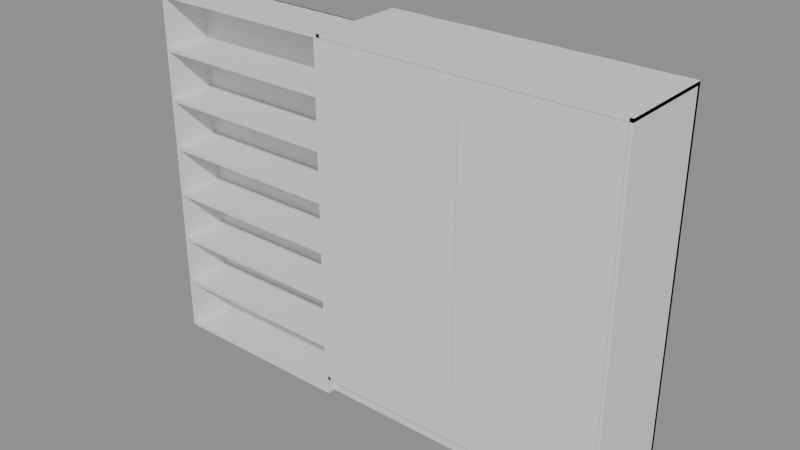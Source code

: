 # Source: e1137_after.blend  (saved by Blender 5.2.44; exported with 4.5.12 LTS)
import bpy
from mathutils import Matrix  # noqa: F401  (used for matrix-valued properties, if any)

bpy.ops.wm.read_factory_settings(use_empty=True)
scene = bpy.context.scene
scene.name = 'Scene'

# ---- materials (node trees are filled in below, after node groups)
mat_mdf_blanco = bpy.data.materials.new('MDF_Blanco')
mat_madera_lacada = bpy.data.materials.new('Madera_Lacada')

# ---- material node trees
mat_mdf_blanco.use_nodes = True; mat_mdf_blanco.node_tree.nodes.clear()
_N = mat_mdf_blanco.node_tree.nodes; _L = mat_mdf_blanco.node_tree.links
n0 = _N.new('ShaderNodeBsdfPrincipled'); n0.name = 'Principled BSDF'; n0.location = (-200, 100)
n0.inputs[3].default_value = 1.45
n0.inputs[10].default_value = 0.005
n1 = _N.new('ShaderNodeOutputMaterial'); n1.name = 'Material Output'; n1.location = (200, 100)
_L.new(n0.outputs[0], n1.inputs[0])
n1.is_active_output = True
mat_madera_lacada.use_nodes = True; mat_madera_lacada.node_tree.nodes.clear()
_N = mat_madera_lacada.node_tree.nodes; _L = mat_madera_lacada.node_tree.links
n0 = _N.new('ShaderNodeBsdfPrincipled'); n0.name = 'Principled BSDF'; n0.location = (-200, 100)
n0.inputs[3].default_value = 1.45
n0.inputs[10].default_value = 0.005
n1 = _N.new('ShaderNodeOutputMaterial'); n1.name = 'Material Output'; n1.location = (200, 100)
_L.new(n0.outputs[0], n1.inputs[0])
n1.is_active_output = True

# ---- meshes
me_estanteria_oficina_lat_izq_mesh = bpy.data.meshes.new('Estanteria_Oficina_Lat_Izq_mesh')
me_estanteria_oficina_lat_izq_mesh.from_pydata([(0.0, 0.0, 0.0), (0.02, 0.0, 0.0), (0.02, 0.3, 0.0), (0.0, 0.3, 0.0), (0.0, 0.0, 2.2), (0.02, 0.0, 2.2), (0.02, 0.3, 2.2), (0.0, 0.3, 2.2)], [], [(0, 1, 2, 3), (4, 5, 6, 7), (0, 1, 5, 4), (1, 2, 6, 5), (2, 3, 7, 6), (3, 0, 4, 7)])
me_estanteria_oficina_lat_izq_mesh.materials.append(mat_mdf_blanco)
me_estanteria_oficina_lat_izq_mesh.update()
me_estanteria_oficina_lat_der_mesh = bpy.data.meshes.new('Estanteria_Oficina_Lat_Der_mesh')
me_estanteria_oficina_lat_der_mesh.from_pydata([(0.0, 0.0, 0.0), (0.02, 0.0, 0.0), (0.02, 0.3, 0.0), (0.0, 0.3, 0.0), (0.0, 0.0, 2.2), (0.02, 0.0, 2.2), (0.02, 0.3, 2.2), (0.0, 0.3, 2.2)], [], [(0, 1, 2, 3), (4, 5, 6, 7), (0, 1, 5, 4), (1, 2, 6, 5), (2, 3, 7, 6), (3, 0, 4, 7)])
me_estanteria_oficina_lat_der_mesh.materials.append(mat_mdf_blanco)
me_estanteria_oficina_lat_der_mesh.update()
me_estanteria_oficina_base_mesh = bpy.data.meshes.new('Estanteria_Oficina_Base_mesh')
me_estanteria_oficina_base_mesh.from_pydata([(0.0, 0.0, 0.0), (1.16, 0.0, 0.0), (1.16, 0.3, 0.0), (0.0, 0.3, 0.0), (0.0, 0.0, 0.025), (1.16, 0.0, 0.025), (1.16, 0.3, 0.025), (0.0, 0.3, 0.025)], [], [(0, 1, 2, 3), (4, 5, 6, 7), (0, 1, 5, 4), (1, 2, 6, 5), (2, 3, 7, 6), (3, 0, 4, 7)])
me_estanteria_oficina_base_mesh.materials.append(mat_mdf_blanco)
me_estanteria_oficina_base_mesh.update()
me_estanteria_oficina_tapa_mesh = bpy.data.meshes.new('Estanteria_Oficina_Tapa_mesh')
me_estanteria_oficina_tapa_mesh.from_pydata([(0.0, 0.0, 0.0), (1.16, 0.0, 0.0), (1.16, 0.3, 0.0), (0.0, 0.3, 0.0), (0.0, 0.0, 0.025), (1.16, 0.0, 0.025), (1.16, 0.3, 0.025), (0.0, 0.3, 0.025)], [], [(0, 1, 2, 3), (4, 5, 6, 7), (0, 1, 5, 4), (1, 2, 6, 5), (2, 3, 7, 6), (3, 0, 4, 7)])
me_estanteria_oficina_tapa_mesh.materials.append(mat_mdf_blanco)
me_estanteria_oficina_tapa_mesh.update()
me_estanteria_oficina_estante_1_mesh = bpy.data.meshes.new('Estanteria_Oficina_Estante_1_mesh')
me_estanteria_oficina_estante_1_mesh.from_pydata([(0.0, 0.0, 0.0), (1.16, 0.0, 0.0), (1.16, 0.3, 0.0), (0.0, 0.3, 0.0), (0.0, 0.0, 0.025), (1.16, 0.0, 0.025), (1.16, 0.3, 0.025), (0.0, 0.3, 0.025)], [], [(0, 1, 2, 3), (4, 5, 6, 7), (0, 1, 5, 4), (1, 2, 6, 5), (2, 3, 7, 6), (3, 0, 4, 7)])
me_estanteria_oficina_estante_1_mesh.materials.append(mat_mdf_blanco)
me_estanteria_oficina_estante_1_mesh.update()
me_estanteria_oficina_estante_2_mesh = bpy.data.meshes.new('Estanteria_Oficina_Estante_2_mesh')
me_estanteria_oficina_estante_2_mesh.from_pydata([(0.0, 0.0, 0.0), (1.16, 0.0, 0.0), (1.16, 0.3, 0.0), (0.0, 0.3, 0.0), (0.0, 0.0, 0.025), (1.16, 0.0, 0.025), (1.16, 0.3, 0.025), (0.0, 0.3, 0.025)], [], [(0, 1, 2, 3), (4, 5, 6, 7), (0, 1, 5, 4), (1, 2, 6, 5), (2, 3, 7, 6), (3, 0, 4, 7)])
me_estanteria_oficina_estante_2_mesh.materials.append(mat_mdf_blanco)
me_estanteria_oficina_estante_2_mesh.update()
me_estanteria_oficina_estante_3_mesh = bpy.data.meshes.new('Estanteria_Oficina_Estante_3_mesh')
me_estanteria_oficina_estante_3_mesh.from_pydata([(0.0, 0.0, 0.0), (1.16, 0.0, 0.0), (1.16, 0.3, 0.0), (0.0, 0.3, 0.0), (0.0, 0.0, 0.025), (1.16, 0.0, 0.025), (1.16, 0.3, 0.025), (0.0, 0.3, 0.025)], [], [(0, 1, 2, 3), (4, 5, 6, 7), (0, 1, 5, 4), (1, 2, 6, 5), (2, 3, 7, 6), (3, 0, 4, 7)])
me_estanteria_oficina_estante_3_mesh.materials.append(mat_mdf_blanco)
me_estanteria_oficina_estante_3_mesh.update()
me_estanteria_oficina_estante_4_mesh = bpy.data.meshes.new('Estanteria_Oficina_Estante_4_mesh')
me_estanteria_oficina_estante_4_mesh.from_pydata([(0.0, 0.0, 0.0), (1.16, 0.0, 0.0), (1.16, 0.3, 0.0), (0.0, 0.3, 0.0), (0.0, 0.0, 0.025), (1.16, 0.0, 0.025), (1.16, 0.3, 0.025), (0.0, 0.3, 0.025)], [], [(0, 1, 2, 3), (4, 5, 6, 7), (0, 1, 5, 4), (1, 2, 6, 5), (2, 3, 7, 6), (3, 0, 4, 7)])
me_estanteria_oficina_estante_4_mesh.materials.append(mat_mdf_blanco)
me_estanteria_oficina_estante_4_mesh.update()
me_estanteria_oficina_estante_5_mesh = bpy.data.meshes.new('Estanteria_Oficina_Estante_5_mesh')
me_estanteria_oficina_estante_5_mesh.from_pydata([(0.0, 0.0, 0.0), (1.16, 0.0, 0.0), (1.16, 0.3, 0.0), (0.0, 0.3, 0.0), (0.0, 0.0, 0.025), (1.16, 0.0, 0.025), (1.16, 0.3, 0.025), (0.0, 0.3, 0.025)], [], [(0, 1, 2, 3), (4, 5, 6, 7), (0, 1, 5, 4), (1, 2, 6, 5), (2, 3, 7, 6), (3, 0, 4, 7)])
me_estanteria_oficina_estante_5_mesh.materials.append(mat_mdf_blanco)
me_estanteria_oficina_estante_5_mesh.update()
me_estanteria_oficina_estante_6_mesh = bpy.data.meshes.new('Estanteria_Oficina_Estante_6_mesh')
me_estanteria_oficina_estante_6_mesh.from_pydata([(0.0, 0.0, 0.0), (1.16, 0.0, 0.0), (1.16, 0.3, 0.0), (0.0, 0.3, 0.0), (0.0, 0.0, 0.025), (1.16, 0.0, 0.025), (1.16, 0.3, 0.025), (0.0, 0.3, 0.025)], [], [(0, 1, 2, 3), (4, 5, 6, 7), (0, 1, 5, 4), (1, 2, 6, 5), (2, 3, 7, 6), (3, 0, 4, 7)])
me_estanteria_oficina_estante_6_mesh.materials.append(mat_mdf_blanco)
me_estanteria_oficina_estante_6_mesh.update()
me_estanteria_oficina_fondo_mesh = bpy.data.meshes.new('Estanteria_Oficina_Fondo_mesh')
me_estanteria_oficina_fondo_mesh.from_pydata([(0.0, 0.0, 0.0), (1.2, 0.0, 0.0), (1.2, 0.01, 0.0), (0.0, 0.01, 0.0), (0.0, 0.0, 2.2), (1.2, 0.0, 2.2), (1.2, 0.01, 2.2), (0.0, 0.01, 2.2)], [], [(0, 1, 2, 3), (4, 5, 6, 7), (0, 1, 5, 4), (1, 2, 6, 5), (2, 3, 7, 6), (3, 0, 4, 7)])
me_estanteria_oficina_fondo_mesh.materials.append(mat_mdf_blanco)
me_estanteria_oficina_fondo_mesh.update()
me_armario_oficina_lat_izq_mesh = bpy.data.meshes.new('Armario_Oficina_Lat_Izq_mesh')
me_armario_oficina_lat_izq_mesh.from_pydata([(0.0, 0.0, 0.0), (0.02, 0.0, 0.0), (0.02, 0.6, 0.0), (0.0, 0.6, 0.0), (0.0, 0.0, 2.1), (0.02, 0.0, 2.1), (0.02, 0.6, 2.1), (0.0, 0.6, 2.1)], [], [(0, 1, 2, 3), (4, 5, 6, 7), (0, 1, 5, 4), (1, 2, 6, 5), (2, 3, 7, 6), (3, 0, 4, 7)])
me_armario_oficina_lat_izq_mesh.materials.append(mat_mdf_blanco)
me_armario_oficina_lat_izq_mesh.update()
me_armario_oficina_lat_der_mesh = bpy.data.meshes.new('Armario_Oficina_Lat_Der_mesh')
me_armario_oficina_lat_der_mesh.from_pydata([(0.0, 0.0, 0.0), (0.02, 0.0, 0.0), (0.02, 0.6, 0.0), (0.0, 0.6, 0.0), (0.0, 0.0, 2.1), (0.02, 0.0, 2.1), (0.02, 0.6, 2.1), (0.0, 0.6, 2.1)], [], [(0, 1, 2, 3), (4, 5, 6, 7), (0, 1, 5, 4), (1, 2, 6, 5), (2, 3, 7, 6), (3, 0, 4, 7)])
me_armario_oficina_lat_der_mesh.materials.append(mat_mdf_blanco)
me_armario_oficina_lat_der_mesh.update()
me_armario_oficina_base_mesh = bpy.data.meshes.new('Armario_Oficina_Base_mesh')
me_armario_oficina_base_mesh.from_pydata([(0.0, 0.0, 0.0), (1.8, 0.0, 0.0), (1.8, 0.6, 0.0), (0.0, 0.6, 0.0), (0.0, 0.0, 0.02), (1.8, 0.0, 0.02), (1.8, 0.6, 0.02), (0.0, 0.6, 0.02)], [], [(0, 1, 2, 3), (4, 5, 6, 7), (0, 1, 5, 4), (1, 2, 6, 5), (2, 3, 7, 6), (3, 0, 4, 7)])
me_armario_oficina_base_mesh.materials.append(mat_mdf_blanco)
me_armario_oficina_base_mesh.update()
me_armario_oficina_tapa_mesh = bpy.data.meshes.new('Armario_Oficina_Tapa_mesh')
me_armario_oficina_tapa_mesh.from_pydata([(0.0, 0.0, 0.0), (1.8, 0.0, 0.0), (1.8, 0.6, 0.0), (0.0, 0.6, 0.0), (0.0, 0.0, 0.02), (1.8, 0.0, 0.02), (1.8, 0.6, 0.02), (0.0, 0.6, 0.02)], [], [(0, 1, 2, 3), (4, 5, 6, 7), (0, 1, 5, 4), (1, 2, 6, 5), (2, 3, 7, 6), (3, 0, 4, 7)])
me_armario_oficina_tapa_mesh.materials.append(mat_mdf_blanco)
me_armario_oficina_tapa_mesh.update()
me_armario_oficina_fondo_mesh = bpy.data.meshes.new('Armario_Oficina_Fondo_mesh')
me_armario_oficina_fondo_mesh.from_pydata([(0.0, 0.0, 0.0), (1.8, 0.0, 0.0), (1.8, 0.02, 0.0), (0.0, 0.02, 0.0), (0.0, 0.0, 2.1), (1.8, 0.0, 2.1), (1.8, 0.02, 2.1), (0.0, 0.02, 2.1)], [], [(0, 1, 2, 3), (4, 5, 6, 7), (0, 1, 5, 4), (1, 2, 6, 5), (2, 3, 7, 6), (3, 0, 4, 7)])
me_armario_oficina_fondo_mesh.materials.append(mat_mdf_blanco)
me_armario_oficina_fondo_mesh.update()
me_armario_oficina_zocalo_mesh = bpy.data.meshes.new('Armario_Oficina_Zocalo_mesh')
me_armario_oficina_zocalo_mesh.from_pydata([(0.0, 0.0, 0.0), (1.8, 0.0, 0.0), (1.8, 0.55, 0.0), (0.0, 0.55, 0.0), (0.0, 0.0, 0.1), (1.8, 0.0, 0.1), (1.8, 0.55, 0.1), (0.0, 0.55, 0.1)], [], [(0, 1, 2, 3), (4, 5, 6, 7), (0, 1, 5, 4), (1, 2, 6, 5), (2, 3, 7, 6), (3, 0, 4, 7)])
me_armario_oficina_zocalo_mesh.materials.append(mat_mdf_blanco)
me_armario_oficina_zocalo_mesh.update()
me_armario_oficina_puerta_1_mesh = bpy.data.meshes.new('Armario_Oficina_Puerta_1_mesh')
me_armario_oficina_puerta_1_mesh.from_pydata([(0.0, 0.0, 0.0), (0.876, 0.0, 0.0), (0.876, 0.02, 0.0), (0.0, 0.02, 0.0), (0.0, 0.0, 2.055), (0.876, 0.0, 2.055), (0.876, 0.02, 2.055), (0.0, 0.02, 2.055)], [], [(0, 1, 2, 3), (4, 5, 6, 7), (0, 1, 5, 4), (1, 2, 6, 5), (2, 3, 7, 6), (3, 0, 4, 7)])
me_armario_oficina_puerta_1_mesh.materials.append(mat_madera_lacada)
me_armario_oficina_puerta_1_mesh.update()
me_armario_oficina_puerta_2_mesh = bpy.data.meshes.new('Armario_Oficina_Puerta_2_mesh')
me_armario_oficina_puerta_2_mesh.from_pydata([(0.0, 0.0, 0.0), (0.876, 0.0, 0.0), (0.876, 0.02, 0.0), (0.0, 0.02, 0.0), (0.0, 0.0, 2.055), (0.876, 0.0, 2.055), (0.876, 0.02, 2.055), (0.0, 0.02, 2.055)], [], [(0, 1, 2, 3), (4, 5, 6, 7), (0, 1, 5, 4), (1, 2, 6, 5), (2, 3, 7, 6), (3, 0, 4, 7)])
me_armario_oficina_puerta_2_mesh.materials.append(mat_madera_lacada)
me_armario_oficina_puerta_2_mesh.update()

# ---- objects
ob_estanteria_oficina = bpy.data.objects.new('Estanteria_Oficina', None)
ob_estanteria_oficina_lat_izq = bpy.data.objects.new('Estanteria_Oficina_Lat_Izq', me_estanteria_oficina_lat_izq_mesh)
ob_estanteria_oficina_lat_der = bpy.data.objects.new('Estanteria_Oficina_Lat_Der', me_estanteria_oficina_lat_der_mesh)
ob_estanteria_oficina_base = bpy.data.objects.new('Estanteria_Oficina_Base', me_estanteria_oficina_base_mesh)
ob_estanteria_oficina_tapa = bpy.data.objects.new('Estanteria_Oficina_Tapa', me_estanteria_oficina_tapa_mesh)
ob_estanteria_oficina_estante_1 = bpy.data.objects.new('Estanteria_Oficina_Estante_1', me_estanteria_oficina_estante_1_mesh)
ob_estanteria_oficina_estante_2 = bpy.data.objects.new('Estanteria_Oficina_Estante_2', me_estanteria_oficina_estante_2_mesh)
ob_estanteria_oficina_estante_3 = bpy.data.objects.new('Estanteria_Oficina_Estante_3', me_estanteria_oficina_estante_3_mesh)
ob_estanteria_oficina_estante_4 = bpy.data.objects.new('Estanteria_Oficina_Estante_4', me_estanteria_oficina_estante_4_mesh)
ob_estanteria_oficina_estante_5 = bpy.data.objects.new('Estanteria_Oficina_Estante_5', me_estanteria_oficina_estante_5_mesh)
ob_estanteria_oficina_estante_6 = bpy.data.objects.new('Estanteria_Oficina_Estante_6', me_estanteria_oficina_estante_6_mesh)
ob_estanteria_oficina_fondo = bpy.data.objects.new('Estanteria_Oficina_Fondo', me_estanteria_oficina_fondo_mesh)
ob_armario_oficina = bpy.data.objects.new('Armario_Oficina', None)
ob_armario_oficina_lat_izq = bpy.data.objects.new('Armario_Oficina_Lat_Izq', me_armario_oficina_lat_izq_mesh)
ob_armario_oficina_lat_der = bpy.data.objects.new('Armario_Oficina_Lat_Der', me_armario_oficina_lat_der_mesh)
ob_armario_oficina_base = bpy.data.objects.new('Armario_Oficina_Base', me_armario_oficina_base_mesh)
ob_armario_oficina_tapa = bpy.data.objects.new('Armario_Oficina_Tapa', me_armario_oficina_tapa_mesh)
ob_armario_oficina_fondo = bpy.data.objects.new('Armario_Oficina_Fondo', me_armario_oficina_fondo_mesh)
ob_armario_oficina_zocalo = bpy.data.objects.new('Armario_Oficina_Zocalo', me_armario_oficina_zocalo_mesh)
ob_armario_oficina_puerta_1 = bpy.data.objects.new('Armario_Oficina_Puerta_1', me_armario_oficina_puerta_1_mesh)
ob_armario_oficina_puerta_2 = bpy.data.objects.new('Armario_Oficina_Puerta_2', me_armario_oficina_puerta_2_mesh)

# ---- transforms, parenting, visibility, modifiers, constraints
ob_estanteria_oficina.location = (0.0, 0.0, 0.0)
ob_estanteria_oficina.empty_display_type = 'ARROWS'
ob_estanteria_oficina_lat_izq.parent = ob_estanteria_oficina
ob_estanteria_oficina_lat_izq.location = (0.0, 0.0, 0.0)
ob_estanteria_oficina_lat_der.parent = ob_estanteria_oficina
ob_estanteria_oficina_lat_der.location = (1.18, 0.0, 0.0)
ob_estanteria_oficina_base.parent = ob_estanteria_oficina
ob_estanteria_oficina_base.location = (0.02, 0.0, 0.0)
ob_estanteria_oficina_tapa.parent = ob_estanteria_oficina
ob_estanteria_oficina_tapa.location = (0.02, 0.0, 2.175)
ob_estanteria_oficina_estante_1.parent = ob_estanteria_oficina
ob_estanteria_oficina_estante_1.location = (0.02, 0.0, 0.3196)
ob_estanteria_oficina_estante_2.parent = ob_estanteria_oficina
ob_estanteria_oficina_estante_2.location = (0.02, 0.0, 0.6268)
ob_estanteria_oficina_estante_3.parent = ob_estanteria_oficina
ob_estanteria_oficina_estante_3.location = (0.02, 0.0, 0.9339)
ob_estanteria_oficina_estante_4.parent = ob_estanteria_oficina
ob_estanteria_oficina_estante_4.location = (0.02, 0.0, 1.241)
ob_estanteria_oficina_estante_5.parent = ob_estanteria_oficina
ob_estanteria_oficina_estante_5.location = (0.02, 0.0, 1.548)
ob_estanteria_oficina_estante_6.parent = ob_estanteria_oficina
ob_estanteria_oficina_estante_6.location = (0.02, 0.0, 1.855)
ob_estanteria_oficina_fondo.parent = ob_estanteria_oficina
ob_estanteria_oficina_fondo.location = (0.0, 0.29, 0.0)
ob_armario_oficina.location = (1.2, 0.0, 0.0)
ob_armario_oficina.empty_display_type = 'ARROWS'
ob_armario_oficina_lat_izq.parent = ob_armario_oficina
ob_armario_oficina_lat_izq.location = (0.0, 0.0, 0.1)
ob_armario_oficina_lat_der.parent = ob_armario_oficina
ob_armario_oficina_lat_der.location = (1.78, 0.0, 0.1)
ob_armario_oficina_base.parent = ob_armario_oficina
ob_armario_oficina_base.location = (0.0, 0.0, 0.1)
ob_armario_oficina_tapa.parent = ob_armario_oficina
ob_armario_oficina_tapa.location = (0.0, 0.0, 2.18)
ob_armario_oficina_fondo.parent = ob_armario_oficina
ob_armario_oficina_fondo.location = (0.0, 0.58, 0.1)
ob_armario_oficina_zocalo.parent = ob_armario_oficina
ob_armario_oficina_zocalo.location = (0.0, 0.05, 0.0)
ob_armario_oficina_puerta_1.parent = ob_armario_oficina
ob_armario_oficina_puerta_1.location = (0.022, 0.0, 0.122)
ob_armario_oficina_puerta_2.parent = ob_armario_oficina
ob_armario_oficina_puerta_2.location = (0.902, 0.0, 0.122)

# ---- collection membership
scene.collection.objects.link(ob_estanteria_oficina)
scene.collection.objects.link(ob_estanteria_oficina_lat_izq)
scene.collection.objects.link(ob_estanteria_oficina_lat_der)
scene.collection.objects.link(ob_estanteria_oficina_base)
scene.collection.objects.link(ob_estanteria_oficina_tapa)
scene.collection.objects.link(ob_estanteria_oficina_estante_1)
scene.collection.objects.link(ob_estanteria_oficina_estante_2)
scene.collection.objects.link(ob_estanteria_oficina_estante_3)
scene.collection.objects.link(ob_estanteria_oficina_estante_4)
scene.collection.objects.link(ob_estanteria_oficina_estante_5)
scene.collection.objects.link(ob_estanteria_oficina_estante_6)
scene.collection.objects.link(ob_estanteria_oficina_fondo)
scene.collection.objects.link(ob_armario_oficina)
scene.collection.objects.link(ob_armario_oficina_lat_izq)
scene.collection.objects.link(ob_armario_oficina_lat_der)
scene.collection.objects.link(ob_armario_oficina_base)
scene.collection.objects.link(ob_armario_oficina_tapa)
scene.collection.objects.link(ob_armario_oficina_fondo)
scene.collection.objects.link(ob_armario_oficina_zocalo)
scene.collection.objects.link(ob_armario_oficina_puerta_1)
scene.collection.objects.link(ob_armario_oficina_puerta_2)

# ---- scene / render settings (as saved in the file)
scene.frame_start = 1; scene.frame_end = 250; scene.frame_set(1)
scene.render.engine = 'BLENDER_EEVEE_NEXT'
scene.render.bake_bias = 0.0
scene.render.bake_samples = 0
scene.render.compositor_device = 'GPU'
scene.eevee.use_volume_custom_range = False
scene.eevee.fast_gi_thickness_near = 0.1
scene.eevee.fast_gi_thickness_far = 0.0
scene.eevee.ray_tracing_options.screen_trace_thickness = 0.1
bpy.context.view_layer.update()

# ---- added for rendering (the .blend has no active camera and no usable light): camera, sun + grey world if the file has none
cam_auto = bpy.data.cameras.new('AutoCamera')
cam_auto.lens = 50.0
cam_auto.sensor_width = 36.0
cam_auto.clip_end = 1000.0
ob_auto_camera = bpy.data.objects.new('AutoCamera', cam_auto)
scene.collection.objects.link(ob_auto_camera)
ob_auto_camera.location = (4.98651, -3.88382, 3.88921)
ob_auto_camera.rotation_euler = (1.09748, -7.21219e-08, 0.694738)
scene.camera = ob_auto_camera
light_auto_sun = bpy.data.lights.new('AutoSun', 'SUN')
light_auto_sun.energy = 3.0
light_auto_sun.angle = 0.0523599
ob_auto_sun = bpy.data.objects.new('AutoSun', light_auto_sun)
scene.collection.objects.link(ob_auto_sun)
ob_auto_sun.rotation_euler = (0.872665, 0.174533, 0.523599)
if scene.world is None:
    world_auto = bpy.data.worlds.new('AutoWorld')
    world_auto.color = (0.3, 0.3, 0.3)
    scene.world = world_auto
bpy.context.view_layer.update()
